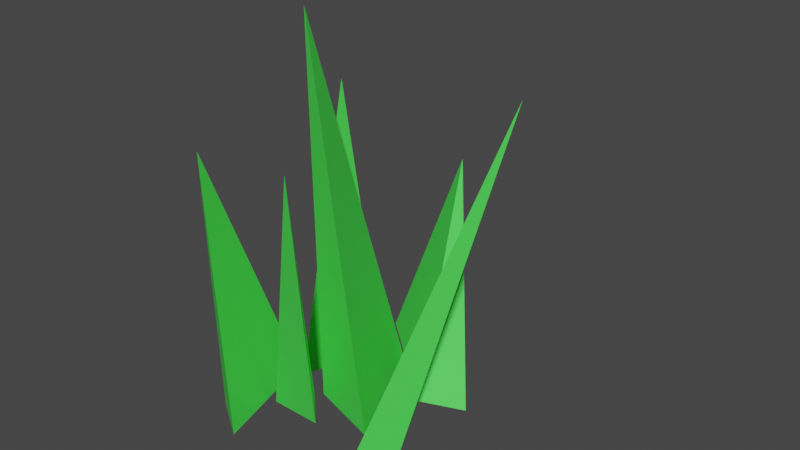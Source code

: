 # Source: Grass1.blend  (saved by Blender 2.80.75; exported with 4.5.12 LTS)
import bpy
from mathutils import Matrix  # noqa: F401  (used for matrix-valued properties, if any)

bpy.ops.wm.read_factory_settings(use_empty=True)
scene = bpy.context.scene
scene.name = 'Scene'

# ---- collections
col_collection = bpy.data.collections.new('Collection'); scene.collection.children.link(col_collection)

# ---- materials (node trees are filled in below, after node groups)
mat_material_001 = bpy.data.materials.new('Material.001')
mat_material_001.use_transparent_shadow = False

# ---- material node trees
mat_material_001.use_nodes = True; mat_material_001.node_tree.nodes.clear()
_N = mat_material_001.node_tree.nodes; _L = mat_material_001.node_tree.links
n0 = _N.new('ShaderNodeOutputMaterial'); n0.name = 'Material Output'; n0.location = (300, 300)
n1 = _N.new('ShaderNodeBsdfPrincipled'); n1.name = 'Principled BSDF'; n1.location = (10, 300)
n1.distribution = 'GGX'
n1.subsurface_method = 'BURLEY'
n1.inputs[0].default_value = (0.07073, 0.814, 0.08185, 1.0)
n1.inputs[3].default_value = 1.45
n1.inputs[27].default_value = (0.0, 0.0, 0.0, 1.0)
n1.inputs[28].default_value = 1.0
_L.new(n1.outputs[0], n0.inputs[0])
n0.is_active_output = True

# ---- world
world_world = bpy.data.worlds.new('World'); scene.world = world_world
world_world.use_nodes = True; world_world.node_tree.nodes.clear()
_N = world_world.node_tree.nodes; _L = world_world.node_tree.links
n0 = _N.new('ShaderNodeOutputWorld'); n0.name = 'World Output'; n0.location = (300, 300)
n1 = _N.new('ShaderNodeBackground'); n1.name = 'Background'; n1.location = (10, 300)
n1.inputs[0].default_value = (0.05088, 0.05088, 0.05088, 1.0)
_L.new(n1.outputs[0], n0.inputs[0])
n0.is_active_output = True
world_world.color = (0.05088, 0.05088, 0.05088)
world_world.use_sun_shadow = False
world_world.sun_shadow_jitter_overblur = 0.0

# ---- meshes
me_cone_001 = bpy.data.meshes.new('Cone.001')
me_cone_001.from_pydata([(-0.006323, 0.1355, 0.01653), (0.1513, -0.137, 0.05717), (-0.1814, -0.08554, 0.02142), (4.967e-09, -0.07565, 1.0)], [], [(0, 3, 1), (1, 3, 2), (2, 3, 0), (0, 1, 2)])
_uv = me_cone_001.uv_layers.new(name='UVMap')
_uv.uv.foreach_set('vector', [0.25, 0.49, 0.25, 0.25, 0.4578, 0.13, 0.4578, 0.13, 0.25, 0.25, 0.04215, 0.13, 0.04215, 0.13, 0.25, 0.25, 0.25, 0.49, 0.75, 0.49, 0.9578, 0.13, 0.5422, 0.13])
me_cone_001.materials.append(mat_material_001)
me_cone_001.use_remesh_preserve_volume = False
me_cone_001.use_remesh_preserve_attributes = False
me_cone_001.use_mirror_vertex_groups = False
me_cone_001.update()
me_cone_002 = bpy.data.meshes.new('Cone.002')
me_cone_002.from_pydata([(-0.1642, 0.07305, -0.09631), (0.2391, -0.04369, -0.08138), (0.14, -0.1034, -0.1086), (-0.1823, 0.1503, 0.3754)], [], [(0, 3, 1), (1, 3, 2), (2, 3, 0), (0, 1, 2)])
_uv = me_cone_002.uv_layers.new(name='UVMap')
_uv.uv.foreach_set('vector', [0.25, 0.49, 0.25, 0.25, 0.4578, 0.13, 0.4578, 0.13, 0.25, 0.25, 0.04215, 0.13, 0.04215, 0.13, 0.25, 0.25, 0.25, 0.49, 0.75, 0.49, 0.9578, 0.13, 0.5422, 0.13])
me_cone_002.materials.append(mat_material_001)
me_cone_002.use_remesh_preserve_volume = False
me_cone_002.use_remesh_preserve_attributes = False
me_cone_002.use_mirror_vertex_groups = False
me_cone_002.update()
me_cone_003 = bpy.data.meshes.new('Cone.003')
me_cone_003.from_pydata([(0.002838, 0.1253, 0.01798), (0.1773, -0.1743, 0.02624), (-0.1675, -0.09813, 0.03638), (4.967e-09, -0.07565, 1.0)], [], [(0, 3, 1), (1, 3, 2), (2, 3, 0), (0, 1, 2)])
_uv = me_cone_003.uv_layers.new(name='UVMap')
_uv.uv.foreach_set('vector', [0.25, 0.49, 0.25, 0.25, 0.4578, 0.13, 0.4578, 0.13, 0.25, 0.25, 0.04215, 0.13, 0.04215, 0.13, 0.25, 0.25, 0.25, 0.49, 0.75, 0.49, 0.9578, 0.13, 0.5422, 0.13])
me_cone_003.materials.append(mat_material_001)
me_cone_003.use_remesh_preserve_volume = False
me_cone_003.use_remesh_preserve_attributes = False
me_cone_003.use_mirror_vertex_groups = False
me_cone_003.update()
me_cone_004 = bpy.data.meshes.new('Cone.004')
me_cone_004.from_pydata([(0.02013, 0.1206, 0.02087), (0.1454, -0.1705, -0.02886), (-0.1668, -0.1012, 0.006601), (4.967e-09, -0.07565, 1.0)], [], [(0, 3, 1), (1, 3, 2), (2, 3, 0), (0, 1, 2)])
_uv = me_cone_004.uv_layers.new(name='UVMap')
_uv.uv.foreach_set('vector', [0.25, 0.49, 0.25, 0.25, 0.4578, 0.13, 0.4578, 0.13, 0.25, 0.25, 0.04215, 0.13, 0.04215, 0.13, 0.25, 0.25, 0.25, 0.49, 0.75, 0.49, 0.9578, 0.13, 0.5422, 0.13])
me_cone_004.materials.append(mat_material_001)
me_cone_004.use_remesh_preserve_volume = False
me_cone_004.use_remesh_preserve_attributes = False
me_cone_004.use_mirror_vertex_groups = False
me_cone_004.update()
me_cone_005 = bpy.data.meshes.new('Cone.005')
me_cone_005.from_pydata([(6.452e-06, 0.1243, 0.002303), (0.1732, -0.1756, -0.001989), (-0.1732, -0.1, -0.0004927), (4.967e-09, -0.07565, 1.0)], [], [(0, 3, 1), (1, 3, 2), (2, 3, 0), (0, 1, 2)])
_uv = me_cone_005.uv_layers.new(name='UVMap')
_uv.uv.foreach_set('vector', [0.25, 0.49, 0.25, 0.25, 0.4578, 0.13, 0.4578, 0.13, 0.25, 0.25, 0.04215, 0.13, 0.04215, 0.13, 0.25, 0.25, 0.25, 0.49, 0.75, 0.49, 0.9578, 0.13, 0.5422, 0.13])
me_cone_005.materials.append(mat_material_001)
me_cone_005.use_remesh_preserve_volume = False
me_cone_005.use_remesh_preserve_attributes = False
me_cone_005.use_mirror_vertex_groups = False
me_cone_005.update()
me_cone_006 = bpy.data.meshes.new('Cone.006')
me_cone_006.from_pydata([(0.005317, 0.1253, 0.02534), (0.182, -0.1742, 0.04213), (-0.1633, -0.09833, 0.04709), (4.967e-09, -0.07565, 1.0)], [], [(0, 3, 1), (1, 3, 2), (2, 3, 0), (0, 1, 2)])
_uv = me_cone_006.uv_layers.new(name='UVMap')
_uv.uv.foreach_set('vector', [0.25, 0.49, 0.25, 0.25, 0.4578, 0.13, 0.4578, 0.13, 0.25, 0.25, 0.04215, 0.13, 0.04215, 0.13, 0.25, 0.25, 0.25, 0.49, 0.75, 0.49, 0.9578, 0.13, 0.5422, 0.13])
me_cone_006.materials.append(mat_material_001)
me_cone_006.use_remesh_preserve_volume = False
me_cone_006.use_remesh_preserve_attributes = False
me_cone_006.use_mirror_vertex_groups = False
me_cone_006.update()

# ---- objects
ob_cone = bpy.data.objects.new('Cone', me_cone_001)
ob_cone_001 = bpy.data.objects.new('Cone.001', me_cone_002)
ob_cone_002 = bpy.data.objects.new('Cone.002', me_cone_003)
ob_cone_003 = bpy.data.objects.new('Cone.003', me_cone_004)
ob_cone_004 = bpy.data.objects.new('Cone.004', me_cone_005)
ob_cone_005 = bpy.data.objects.new('Cone.005', me_cone_006)

# ---- transforms, parenting, visibility, modifiers, constraints
ob_cone.location = (-0.02209, -0.1867, -0.02229)
ob_cone.rotation_euler = (0.2487, 0.1805, 0.1551)
ob_cone.scale = (0.3829, 0.2926, 0.7779)
ob_cone.lineart.crease_threshold = 0.0
ob_cone_001.location = (0.07405, 0.1448, 0.09319)
ob_cone_001.rotation_euler = (-0.2602, 0.1098, -0.2068)
ob_cone_001.lineart.crease_threshold = 0.0
ob_cone_002.location = (0.05951, -0.02129, -0.02441)
ob_cone_002.rotation_euler = (0.05125, -0.07992, 0.1055)
ob_cone_002.scale = (0.5081, 1.0, 1.0)
ob_cone_002.lineart.crease_threshold = 0.0
ob_cone_003.location = (0.2073, -0.1158, -0.005154)
ob_cone_003.rotation_euler = (-0.1545, 0.2737, -6.115)
ob_cone_003.scale = (-0.2537, 0.7461, 0.8614)
ob_cone_003.lineart.crease_threshold = 0.0
ob_cone_004.location = (-0.1247, 0.01698, -0.0004454)
ob_cone_004.rotation_euler = (-0.009675, -0.001953, -3.002)
ob_cone_004.scale = (0.5007, 1.0, 0.7157)
ob_cone_004.lineart.crease_threshold = 0.0
ob_cone_005.location = (-0.1315, -0.2073, -0.02383)
ob_cone_005.rotation_euler = (0.05125, -0.07992, 0.1055)
ob_cone_005.scale = (0.263, 0.9949, 0.6881)
ob_cone_005.lineart.crease_threshold = 0.0

# ---- collection membership
col_collection.objects.link(ob_cone)
col_collection.objects.link(ob_cone_001)
col_collection.objects.link(ob_cone_002)
col_collection.objects.link(ob_cone_003)
col_collection.objects.link(ob_cone_004)
col_collection.objects.link(ob_cone_005)

# ---- scene / render settings (as saved in the file)
scene.frame_start = 1; scene.frame_end = 250; scene.frame_set(1)
scene.render.engine = 'BLENDER_EEVEE_NEXT'
scene.cycles.use_denoising = False
scene.cycles.samples = 128
scene.cycles.sampling_pattern = 'TABULATED_SOBOL'
scene.cycles.use_adaptive_sampling = False
scene.cycles.use_light_tree = False
scene.view_settings.view_transform = 'Filmic'
bpy.context.view_layer.update()

# ---- added for rendering (the .blend has no active camera and no usable light): camera, sun
cam_auto = bpy.data.cameras.new('AutoCamera')
cam_auto.lens = 50.0
cam_auto.sensor_width = 36.0
cam_auto.clip_end = 1000.0
ob_auto_camera = bpy.data.objects.new('AutoCamera', cam_auto)
scene.collection.objects.link(ob_auto_camera)
ob_auto_camera.location = (1.53446, -1.70407, 1.58611)
ob_auto_camera.rotation_euler = (1.09748, -7.21219e-08, 0.694738)
scene.camera = ob_auto_camera
light_auto_sun = bpy.data.lights.new('AutoSun', 'SUN')
light_auto_sun.energy = 3.0
light_auto_sun.angle = 0.0523599
ob_auto_sun = bpy.data.objects.new('AutoSun', light_auto_sun)
scene.collection.objects.link(ob_auto_sun)
ob_auto_sun.rotation_euler = (0.872665, 0.174533, 0.523599)
bpy.context.view_layer.update()
